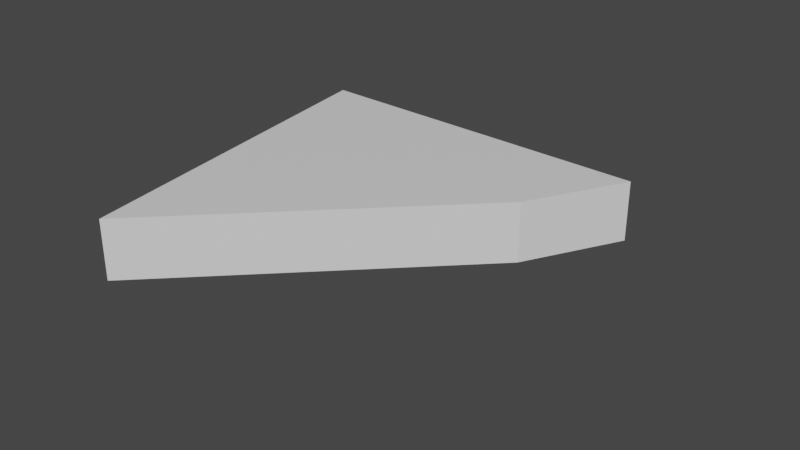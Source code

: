 # Source: DownSpiralFlat.blend  (saved by Blender 2.83.19; exported with 4.5.12 LTS)
import bpy
from mathutils import Matrix  # noqa: F401  (used for matrix-valued properties, if any)

bpy.ops.wm.read_factory_settings(use_empty=True)
scene = bpy.context.scene
scene.name = 'Scene'

# ---- collections
col_collection = bpy.data.collections.new('Collection'); scene.collection.children.link(col_collection)

# ---- materials (node trees are filled in below, after node groups)
mat_material = bpy.data.materials.new('Material')
mat_material.alpha_threshold = 0.0
mat_material.use_transparent_shadow = False
mat_material.line_color = (0.0, 0.0, 0.0, 1.0)

# ---- material node trees
mat_material.use_nodes = True; mat_material.node_tree.nodes.clear()
_N = mat_material.node_tree.nodes; _L = mat_material.node_tree.links
n0 = _N.new('ShaderNodeOutputMaterial'); n0.name = 'Material Output'; n0.location = (300, 300)
n1 = _N.new('ShaderNodeBsdfPrincipled'); n1.name = 'Principled BSDF'; n1.location = (10, 300)
n1.distribution = 'GGX'
n1.subsurface_method = 'BURLEY'
n1.inputs[2].default_value = 0.4
n1.inputs[3].default_value = 1.45
n1.inputs[27].default_value = (0.0, 0.0, 0.0, 1.0)
n1.inputs[28].default_value = 1.0
_L.new(n1.outputs[0], n0.inputs[0])
n0.is_active_output = True

# ---- world
world_world = bpy.data.worlds.new('World'); scene.world = world_world
world_world.use_nodes = True; world_world.node_tree.nodes.clear()
_N = world_world.node_tree.nodes; _L = world_world.node_tree.links
n0 = _N.new('ShaderNodeOutputWorld'); n0.name = 'World Output'; n0.location = (300, 300)
n1 = _N.new('ShaderNodeBackground'); n1.name = 'Background'; n1.location = (10, 300)
n1.inputs[0].default_value = (0.05088, 0.05088, 0.05088, 1.0)
_L.new(n1.outputs[0], n0.inputs[0])
n0.is_active_output = True
world_world.color = (0.05088, 0.05088, 0.05088)
world_world.use_sun_shadow = False
world_world.sun_shadow_jitter_overblur = 0.0

# ---- meshes
me_cube = bpy.data.meshes.new('Cube')
me_cube.from_pydata([(1.5, 0.0, 0.0), (1.5, 0.0, -0.5), (1.5, -2.0, 0.0), (1.5, -2.0, -0.5), (-1.5, 0.0, 0.0), (-1.5, 0.0, -0.5), (-1.5, -2.0, 0.0), (-1.5, -2.0, -0.5)], [], [(0, 4, 6, 2), (3, 2, 6, 7), (7, 6, 4, 5), (5, 1, 3, 7), (1, 0, 2, 3), (5, 4, 0, 1)])
_uv = me_cube.uv_layers.new(name='UVMap')
_uv.uv.foreach_set('vector', [0.625, 0.5, 0.875, 0.5, 0.875, 0.75, 0.625, 0.75, 0.375, 0.75, 0.625, 0.75, 0.625, 1.0, 0.375, 1.0, 0.375, 0.0, 0.625, 0.0, 0.625, 0.25, 0.375, 0.25, 0.125, 0.5, 0.375, 0.5, 0.375, 0.75, 0.125, 0.75, 0.375, 0.5, 0.625, 0.5, 0.625, 0.75, 0.375, 0.75, 0.375, 0.25, 0.625, 0.25, 0.625, 0.5, 0.375, 0.5])
me_cube.materials.append(mat_material)
me_cube.use_remesh_preserve_volume = False
me_cube.use_remesh_preserve_attributes = False
me_cube.use_mirror_vertex_groups = False
me_cube.update()

# ---- curves / text
cu_beziercurve = bpy.data.curves.new('BezierCurve', 'CURVE')
cu_beziercurve.dimensions = '3D'
_sp = cu_beziercurve.splines.new('BEZIER'); _sp.bezier_points.add(1)
_sp.bezier_points.foreach_set('co', [0.0, -2.0, 0.0, 0.0, 0.0, 0.0])
_sp.bezier_points.foreach_set('handle_left', [0.5, -2.5, 0.0, 0.0, -1.0, 0.0])
_sp.bezier_points.foreach_set('handle_right', [-0.5, -1.5, 0.0, 0.0, 1.0, 0.0])
for _p, _l, _r in zip(_sp.bezier_points, ['ALIGNED', 'ALIGNED'], ['ALIGNED', 'ALIGNED']): _p.handle_left_type = _l; _p.handle_right_type = _r
_sp.order_u = 0
_sp.order_v = 0
cu_beziercurve.use_path = True
cu_beziercurve.use_path_clamp = True
cu_beziercurve.fill_mode = 'FULL'

# ---- objects
ob_cube = bpy.data.objects.new('Cube', me_cube)
ob_beziercurve = bpy.data.objects.new('BezierCurve', cu_beziercurve)

# ---- transforms, parenting, visibility, modifiers, constraints
ob_cube.location = (0.0, 0.0, 0.0)
ob_cube.lock_rotations_4d = False
ob_cube.empty_display_type = 'ARROWS'
ob_cube.lineart.crease_threshold = 0.0
_m = ob_cube.modifiers.new('Curve', 'CURVE')
_m.object = ob_beziercurve
_m.deform_axis = 'NEG_Y'
ob_beziercurve.location = (0.0, 0.0, 0.0)
ob_beziercurve.lineart.crease_threshold = 0.0

# ---- collection membership
col_collection.objects.link(ob_cube)
col_collection.objects.link(ob_beziercurve)

# ---- scene / render settings (as saved in the file)
scene.frame_start = 1; scene.frame_end = 250; scene.frame_set(1)
scene.render.engine = 'BLENDER_EEVEE_NEXT'
scene.cycles.use_denoising = False
scene.cycles.samples = 128
scene.cycles.sampling_pattern = 'TABULATED_SOBOL'
scene.cycles.use_adaptive_sampling = False
scene.cycles.use_light_tree = False
scene.view_settings.view_transform = 'Filmic'
bpy.context.view_layer.update()

# ---- added for rendering (the .blend has no active camera and no usable light): camera, sun
cam_auto = bpy.data.cameras.new('AutoCamera')
cam_auto.lens = 50.0
cam_auto.sensor_width = 36.0
cam_auto.clip_end = 1000.0
ob_auto_camera = bpy.data.objects.new('AutoCamera', cam_auto)
scene.collection.objects.link(ob_auto_camera)
ob_auto_camera.location = (5.02056, -7.05889, 4.01904)
ob_auto_camera.rotation_euler = (1.09748, -7.21219e-08, 0.694738)
scene.camera = ob_auto_camera
light_auto_sun = bpy.data.lights.new('AutoSun', 'SUN')
light_auto_sun.energy = 3.0
light_auto_sun.angle = 0.0523599
ob_auto_sun = bpy.data.objects.new('AutoSun', light_auto_sun)
scene.collection.objects.link(ob_auto_sun)
ob_auto_sun.rotation_euler = (0.872665, 0.174533, 0.523599)
bpy.context.view_layer.update()
